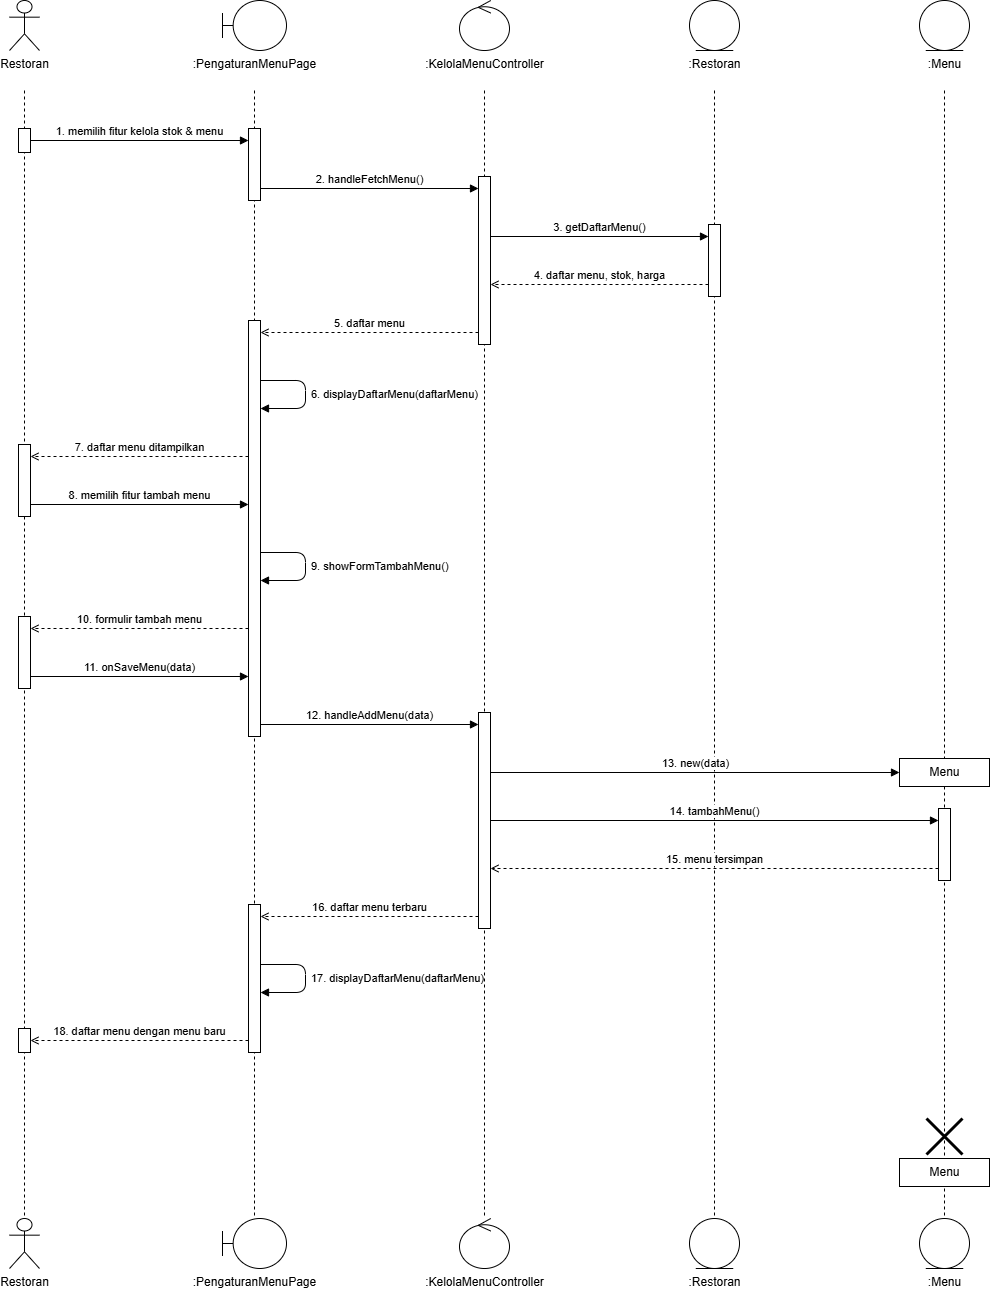

The diagram above was exported from draw.io. Its source (the exported page's mxGraphModel, read from the mxfile embedded in the PNG):
<mxGraphModel dx="2538" dy="1316" grid="1" gridSize="10" guides="1" tooltips="1" connect="1" arrows="1" fold="1" page="1" pageScale="1" pageWidth="1200" pageHeight="1348" math="0" shadow="0">
  <root>
    <mxCell id="0" />
    <mxCell id="1" parent="0" />
    <mxCell id="tp8-3" edge="1" parent="1" style="endArrow=none;dashed=1;html=1;strokeColor=#000000;" value="">
      <mxGeometry relative="1" as="geometry">
        <mxPoint x="120" y="110" as="sourcePoint" />
        <mxPoint x="120" y="1238" as="targetPoint" />
      </mxGeometry>
    </mxCell>
    <mxCell id="tp8-4" edge="1" parent="1" style="endArrow=none;dashed=1;html=1;strokeColor=#000000;" value="">
      <mxGeometry relative="1" as="geometry">
        <mxPoint x="350" y="110" as="sourcePoint" />
        <mxPoint x="350" y="1238" as="targetPoint" />
      </mxGeometry>
    </mxCell>
    <mxCell id="tp8-5" edge="1" parent="1" style="endArrow=none;dashed=1;html=1;strokeColor=#000000;" value="">
      <mxGeometry relative="1" as="geometry">
        <mxPoint x="580" y="110" as="sourcePoint" />
        <mxPoint x="580" y="1238" as="targetPoint" />
      </mxGeometry>
    </mxCell>
    <mxCell id="tp8-6" edge="1" parent="1" style="endArrow=none;dashed=1;html=1;strokeColor=#000000;" value="">
      <mxGeometry relative="1" as="geometry">
        <mxPoint x="810" y="110" as="sourcePoint" />
        <mxPoint x="810" y="1238" as="targetPoint" />
      </mxGeometry>
    </mxCell>
    <mxCell id="tp8-7" edge="1" parent="1" style="endArrow=none;dashed=1;html=1;strokeColor=#000000;" value="">
      <mxGeometry relative="1" as="geometry">
        <mxPoint x="1040" y="110" as="sourcePoint" />
        <mxPoint x="1040" y="1238" as="targetPoint" />
      </mxGeometry>
    </mxCell>
    <mxCell id="tp8-8" parent="1" style="html=1;points=[];perimeter=orthogonalPerimeter;fillColor=#ffffff;strokeColor=#000000;" value="" vertex="1">
      <mxGeometry height="24" width="12" x="114" y="148" as="geometry" />
    </mxCell>
    <mxCell id="tp8-9" parent="1" style="html=1;points=[];perimeter=orthogonalPerimeter;fillColor=#ffffff;strokeColor=#000000;" value="" vertex="1">
      <mxGeometry height="72" width="12" x="114" y="464" as="geometry" />
    </mxCell>
    <mxCell id="tp8-10" parent="1" style="html=1;points=[];perimeter=orthogonalPerimeter;fillColor=#ffffff;strokeColor=#000000;" value="" vertex="1">
      <mxGeometry height="72" width="12" x="114" y="636" as="geometry" />
    </mxCell>
    <mxCell id="tp8-11" parent="1" style="html=1;points=[];perimeter=orthogonalPerimeter;fillColor=#ffffff;strokeColor=#000000;" value="" vertex="1">
      <mxGeometry height="24" width="12" x="114" y="1048" as="geometry" />
    </mxCell>
    <mxCell id="tp8-12" parent="1" style="html=1;points=[];perimeter=orthogonalPerimeter;fillColor=#ffffff;strokeColor=#000000;" value="" vertex="1">
      <mxGeometry height="72" width="12" x="344" y="148" as="geometry" />
    </mxCell>
    <mxCell id="tp8-13" parent="1" style="html=1;points=[];perimeter=orthogonalPerimeter;fillColor=#ffffff;strokeColor=#000000;" value="" vertex="1">
      <mxGeometry height="416" width="12" x="344" y="340" as="geometry" />
    </mxCell>
    <mxCell id="tp8-14" parent="1" style="html=1;points=[];perimeter=orthogonalPerimeter;fillColor=#ffffff;strokeColor=#000000;" value="" vertex="1">
      <mxGeometry height="148" width="12" x="344" y="924" as="geometry" />
    </mxCell>
    <mxCell id="tp8-15" parent="1" style="html=1;points=[];perimeter=orthogonalPerimeter;fillColor=#ffffff;strokeColor=#000000;" value="" vertex="1">
      <mxGeometry height="168" width="12" x="574" y="196" as="geometry" />
    </mxCell>
    <mxCell id="tp8-16" parent="1" style="html=1;points=[];perimeter=orthogonalPerimeter;fillColor=#ffffff;strokeColor=#000000;" value="" vertex="1">
      <mxGeometry height="216" width="12" x="574" y="732" as="geometry" />
    </mxCell>
    <mxCell id="tp8-17" parent="1" style="html=1;points=[];perimeter=orthogonalPerimeter;fillColor=#ffffff;strokeColor=#000000;" value="" vertex="1">
      <mxGeometry height="72" width="12" x="804" y="244" as="geometry" />
    </mxCell>
    <mxCell id="tp8-18" parent="1" style="html=1;points=[];perimeter=orthogonalPerimeter;fillColor=#ffffff;strokeColor=#000000;" value="" vertex="1">
      <mxGeometry height="72" width="12" x="1034" y="828" as="geometry" />
    </mxCell>
    <mxCell id="tp8-19" edge="1" parent="1" style="html=1;verticalAlign=bottom;align=center;endArrow=block;endFill=1;labelBackgroundColor=#ffffff;" value="1. memilih fitur kelola stok &amp; menu">
      <mxGeometry relative="1" as="geometry">
        <mxPoint x="126" y="160" as="sourcePoint" />
        <mxPoint x="344" y="160" as="targetPoint" />
      </mxGeometry>
    </mxCell>
    <mxCell id="tp8-20" edge="1" parent="1" style="html=1;verticalAlign=bottom;align=center;endArrow=block;endFill=1;labelBackgroundColor=#ffffff;" value="2. handleFetchMenu()">
      <mxGeometry relative="1" as="geometry">
        <mxPoint x="356" y="208" as="sourcePoint" />
        <mxPoint x="574" y="208" as="targetPoint" />
      </mxGeometry>
    </mxCell>
    <mxCell id="tp8-21" edge="1" parent="1" style="html=1;verticalAlign=bottom;align=center;endArrow=block;endFill=1;labelBackgroundColor=#ffffff;" value="3. getDaftarMenu()">
      <mxGeometry relative="1" as="geometry">
        <mxPoint x="586" y="256" as="sourcePoint" />
        <mxPoint x="804" y="256" as="targetPoint" />
      </mxGeometry>
    </mxCell>
    <mxCell id="tp8-22" edge="1" parent="1" style="html=1;verticalAlign=bottom;align=center;dashed=1;endArrow=open;endFill=0;labelBackgroundColor=#ffffff;" value="4. daftar menu, stok, harga">
      <mxGeometry relative="1" as="geometry">
        <mxPoint x="804" y="304" as="sourcePoint" />
        <mxPoint x="586" y="304" as="targetPoint" />
      </mxGeometry>
    </mxCell>
    <mxCell id="tp8-23" edge="1" parent="1" style="html=1;verticalAlign=bottom;align=center;dashed=1;endArrow=open;endFill=0;labelBackgroundColor=#ffffff;" value="5. daftar menu">
      <mxGeometry relative="1" as="geometry">
        <mxPoint x="574" y="352" as="sourcePoint" />
        <mxPoint x="356" y="352" as="targetPoint" />
      </mxGeometry>
    </mxCell>
    <mxCell id="tp8-24" edge="1" parent="1" style="html=1;align=left;spacingLeft=4;endArrow=block;endFill=1;labelBackgroundColor=#ffffff;" value="6. displayDaftarMenu(daftarMenu)">
      <mxGeometry relative="1" as="geometry">
        <Array as="points">
          <mxPoint x="401" y="400" />
          <mxPoint x="401" y="428" />
        </Array>
        <mxPoint x="356" y="400" as="sourcePoint" />
        <mxPoint x="356" y="428" as="targetPoint" />
      </mxGeometry>
    </mxCell>
    <mxCell id="tp8-25" edge="1" parent="1" style="html=1;verticalAlign=bottom;align=center;dashed=1;endArrow=open;endFill=0;labelBackgroundColor=#ffffff;" value="7. daftar menu ditampilkan">
      <mxGeometry relative="1" as="geometry">
        <mxPoint x="344" y="476" as="sourcePoint" />
        <mxPoint x="126" y="476" as="targetPoint" />
      </mxGeometry>
    </mxCell>
    <mxCell id="tp8-26" edge="1" parent="1" style="html=1;verticalAlign=bottom;align=center;endArrow=block;endFill=1;labelBackgroundColor=#ffffff;" value="8. memilih fitur tambah menu">
      <mxGeometry relative="1" as="geometry">
        <mxPoint x="126" y="524" as="sourcePoint" />
        <mxPoint x="344" y="524" as="targetPoint" />
      </mxGeometry>
    </mxCell>
    <mxCell id="tp8-27" edge="1" parent="1" style="html=1;align=left;spacingLeft=4;endArrow=block;endFill=1;labelBackgroundColor=#ffffff;" value="9. showFormTambahMenu()">
      <mxGeometry relative="1" as="geometry">
        <Array as="points">
          <mxPoint x="401" y="572" />
          <mxPoint x="401" y="600" />
        </Array>
        <mxPoint x="356" y="572" as="sourcePoint" />
        <mxPoint x="356" y="600" as="targetPoint" />
      </mxGeometry>
    </mxCell>
    <mxCell id="tp8-28" edge="1" parent="1" style="html=1;verticalAlign=bottom;align=center;dashed=1;endArrow=open;endFill=0;labelBackgroundColor=#ffffff;" value="10. formulir tambah menu">
      <mxGeometry relative="1" as="geometry">
        <mxPoint x="344" y="648" as="sourcePoint" />
        <mxPoint x="126" y="648" as="targetPoint" />
      </mxGeometry>
    </mxCell>
    <mxCell id="tp8-29" edge="1" parent="1" style="html=1;verticalAlign=bottom;align=center;endArrow=block;endFill=1;labelBackgroundColor=#ffffff;" value="11. onSaveMenu(data)">
      <mxGeometry relative="1" as="geometry">
        <mxPoint x="126" y="696" as="sourcePoint" />
        <mxPoint x="344" y="696" as="targetPoint" />
      </mxGeometry>
    </mxCell>
    <mxCell id="tp8-30" edge="1" parent="1" style="html=1;verticalAlign=bottom;align=center;endArrow=block;endFill=1;labelBackgroundColor=#ffffff;" value="12. handleAddMenu(data)">
      <mxGeometry relative="1" as="geometry">
        <mxPoint x="356" y="744" as="sourcePoint" />
        <mxPoint x="574" y="744" as="targetPoint" />
      </mxGeometry>
    </mxCell>
    <mxCell id="tp8-31" parent="1" style="html=1;fillColor=#ffffff;strokeColor=#000000;" value="Menu" vertex="1">
      <mxGeometry height="28" width="90" x="995" y="778" as="geometry" />
    </mxCell>
    <mxCell id="tp8-32" edge="1" parent="1" style="html=1;verticalAlign=bottom;align=center;endArrow=block;endFill=1;labelBackgroundColor=#ffffff;" value="13. new(data)">
      <mxGeometry relative="1" as="geometry">
        <mxPoint x="586" y="792" as="sourcePoint" />
        <mxPoint x="995" y="792" as="targetPoint" />
      </mxGeometry>
    </mxCell>
    <mxCell id="tp8-33" edge="1" parent="1" style="html=1;verticalAlign=bottom;align=center;endArrow=block;endFill=1;labelBackgroundColor=#ffffff;" value="14. tambahMenu()">
      <mxGeometry relative="1" as="geometry">
        <mxPoint x="586" y="840" as="sourcePoint" />
        <mxPoint x="1034" y="840" as="targetPoint" />
      </mxGeometry>
    </mxCell>
    <mxCell id="tp8-34" edge="1" parent="1" style="html=1;verticalAlign=bottom;align=center;dashed=1;endArrow=open;endFill=0;labelBackgroundColor=#ffffff;" value="15. menu tersimpan">
      <mxGeometry relative="1" as="geometry">
        <mxPoint x="1034" y="888" as="sourcePoint" />
        <mxPoint x="586" y="888" as="targetPoint" />
      </mxGeometry>
    </mxCell>
    <mxCell id="tp8-35" edge="1" parent="1" style="html=1;verticalAlign=bottom;align=center;dashed=1;endArrow=open;endFill=0;labelBackgroundColor=#ffffff;" value="16. daftar menu terbaru">
      <mxGeometry relative="1" as="geometry">
        <mxPoint x="574" y="936" as="sourcePoint" />
        <mxPoint x="356" y="936" as="targetPoint" />
      </mxGeometry>
    </mxCell>
    <mxCell id="tp8-36" edge="1" parent="1" style="html=1;align=left;spacingLeft=4;endArrow=block;endFill=1;labelBackgroundColor=#ffffff;" value="17. displayDaftarMenu(daftarMenu)">
      <mxGeometry relative="1" as="geometry">
        <Array as="points">
          <mxPoint x="401" y="984" />
          <mxPoint x="401" y="1012" />
        </Array>
        <mxPoint x="356" y="984" as="sourcePoint" />
        <mxPoint x="356" y="1012" as="targetPoint" />
      </mxGeometry>
    </mxCell>
    <mxCell id="tp8-37" edge="1" parent="1" style="html=1;verticalAlign=bottom;align=center;dashed=1;endArrow=open;endFill=0;labelBackgroundColor=#ffffff;" value="18. daftar menu dengan menu baru">
      <mxGeometry relative="1" as="geometry">
        <mxPoint x="344" y="1060" as="sourcePoint" />
        <mxPoint x="126" y="1060" as="targetPoint" />
      </mxGeometry>
    </mxCell>
    <mxCell id="tp8-38" parent="1" style="shape=umlDestroy;whiteSpace=wrap;html=1;strokeWidth=3;" value="" vertex="1">
      <mxGeometry height="36" width="36" x="1022" y="1138" as="geometry" />
    </mxCell>
    <mxCell id="tp8-39" parent="1" style="html=1;fillColor=#ffffff;strokeColor=#000000;" value="Menu" vertex="1">
      <mxGeometry height="28" width="90" x="995" y="1178" as="geometry" />
    </mxCell>
    <mxCell id="tp8-40" parent="1" style="shape=umlActor;verticalLabelPosition=bottom;verticalAlign=top;html=1;whiteSpace=nowrap;fillColor=#ffffff;strokeColor=#000000;outlineConnect=0;" value="Restoran" vertex="1">
      <mxGeometry height="50" width="30" x="105" y="20" as="geometry" />
    </mxCell>
    <mxCell id="tp8-41" parent="1" style="shape=umlBoundary;verticalLabelPosition=bottom;verticalAlign=top;html=1;whiteSpace=nowrap;fillColor=#ffffff;strokeColor=#000000;outlineConnect=0;" value=":PengaturanMenuPage" vertex="1">
      <mxGeometry height="50" width="64" x="318" y="20" as="geometry" />
    </mxCell>
    <mxCell id="tp8-42" parent="1" style="shape=umlControl;verticalLabelPosition=bottom;verticalAlign=top;html=1;whiteSpace=nowrap;fillColor=#ffffff;strokeColor=#000000;outlineConnect=0;" value=":KelolaMenuController" vertex="1">
      <mxGeometry height="50" width="50" x="555" y="20" as="geometry" />
    </mxCell>
    <mxCell id="tp8-43" parent="1" style="shape=umlEntity;verticalLabelPosition=bottom;verticalAlign=top;html=1;whiteSpace=nowrap;fillColor=#ffffff;strokeColor=#000000;outlineConnect=0;" value=":Restoran" vertex="1">
      <mxGeometry height="50" width="50" x="785" y="20" as="geometry" />
    </mxCell>
    <mxCell id="tp8-44" parent="1" style="shape=umlEntity;verticalLabelPosition=bottom;verticalAlign=top;html=1;whiteSpace=nowrap;fillColor=#ffffff;strokeColor=#000000;outlineConnect=0;" value=":Menu" vertex="1">
      <mxGeometry height="50" width="50" x="1015" y="20" as="geometry" />
    </mxCell>
    <mxCell id="tp8-45" parent="1" style="shape=umlActor;verticalLabelPosition=bottom;verticalAlign=top;html=1;whiteSpace=nowrap;fillColor=#ffffff;strokeColor=#000000;outlineConnect=0;" value="Restoran" vertex="1">
      <mxGeometry height="50" width="30" x="105" y="1238" as="geometry" />
    </mxCell>
    <mxCell id="tp8-46" parent="1" style="shape=umlBoundary;verticalLabelPosition=bottom;verticalAlign=top;html=1;whiteSpace=nowrap;fillColor=#ffffff;strokeColor=#000000;outlineConnect=0;" value=":PengaturanMenuPage" vertex="1">
      <mxGeometry height="50" width="64" x="318" y="1238" as="geometry" />
    </mxCell>
    <mxCell id="tp8-47" parent="1" style="shape=umlControl;verticalLabelPosition=bottom;verticalAlign=top;html=1;whiteSpace=nowrap;fillColor=#ffffff;strokeColor=#000000;outlineConnect=0;" value=":KelolaMenuController" vertex="1">
      <mxGeometry height="50" width="50" x="555" y="1238" as="geometry" />
    </mxCell>
    <mxCell id="tp8-48" parent="1" style="shape=umlEntity;verticalLabelPosition=bottom;verticalAlign=top;html=1;whiteSpace=nowrap;fillColor=#ffffff;strokeColor=#000000;outlineConnect=0;" value=":Restoran" vertex="1">
      <mxGeometry height="50" width="50" x="785" y="1238" as="geometry" />
    </mxCell>
    <mxCell id="tp8-49" parent="1" style="shape=umlEntity;verticalLabelPosition=bottom;verticalAlign=top;html=1;whiteSpace=nowrap;fillColor=#ffffff;strokeColor=#000000;outlineConnect=0;" value=":Menu" vertex="1">
      <mxGeometry height="50" width="50" x="1015" y="1238" as="geometry" />
    </mxCell>
  </root>
</mxGraphModel>